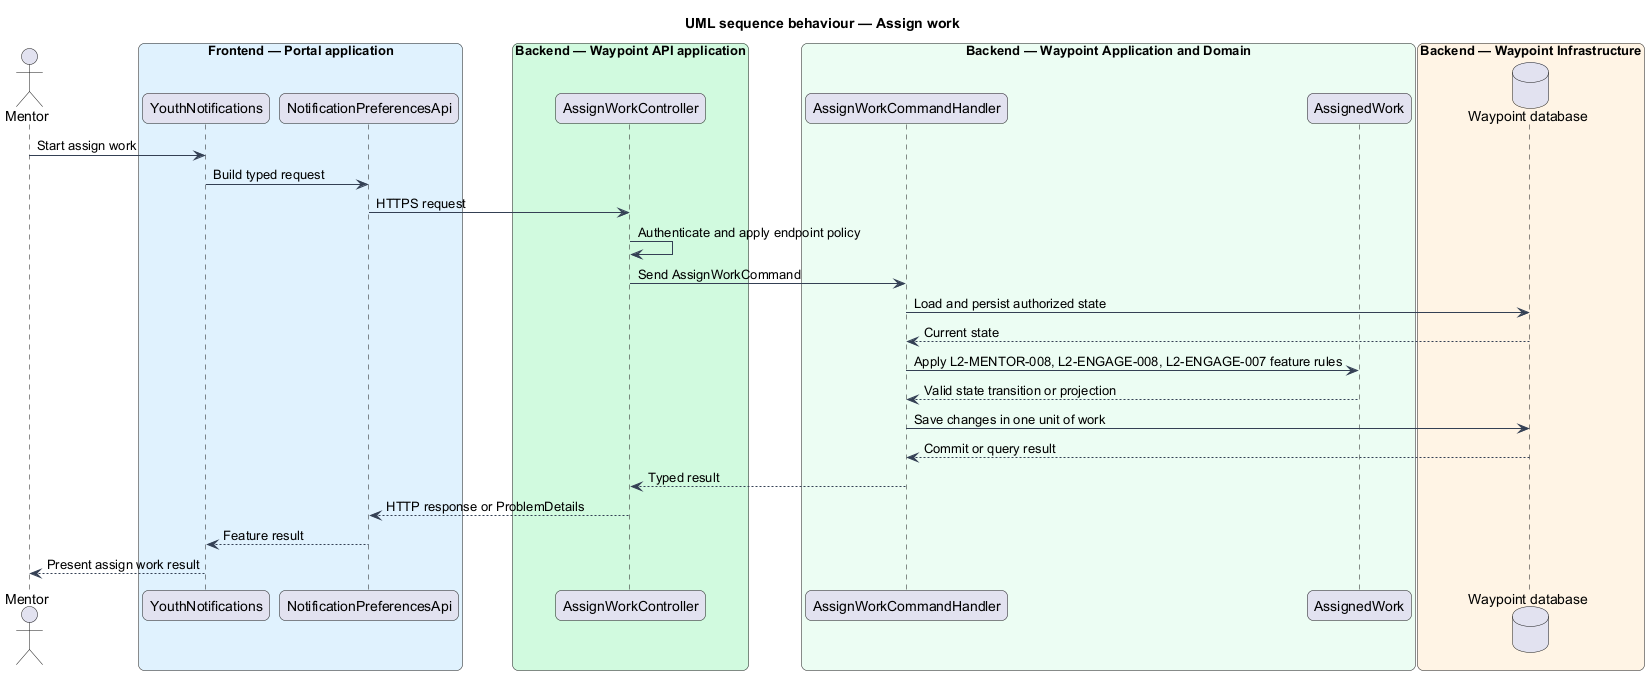

The diagram above was rendered by PlantUML. Its source (embedded in the PNG):
@startuml

title UML sequence behaviour — Assign work
skinparam backgroundColor #FFFFFF
skinparam shadowing false
skinparam roundcorner 12
skinparam defaultFontName Arial
skinparam ArrowColor #344054
skinparam rectangle {
  BorderColor #344054
  FontColor #101828
}
skinparam package {
  BorderColor #667085
  FontColor #101828
  BackgroundColor #F9FAFB
}
actor "Mentor" as actor
box "Frontend — Portal application" #E0F2FE
  participant "YouthNotifications" as page
  participant "NotificationPreferencesApi" as client
end box
box "Backend — Waypoint API application" #D1FADF
  participant "AssignWorkController" as controller
end box
box "Backend — Waypoint Application and Domain" #ECFDF3
  participant "AssignWorkCommandHandler" as handler
  participant "AssignedWork" as entity
end box
box "Backend — Waypoint Infrastructure" #FFF4E5
  database "Waypoint database" as db
end box
actor -> page : Start assign work
page -> client : Build typed request
client -> controller : HTTPS request
controller -> controller : Authenticate and apply endpoint policy
controller -> handler : Send AssignWorkCommand
handler -> db : Load and persist authorized state
db --> handler : Current state
handler -> entity : Apply L2-MENTOR-008, L2-ENGAGE-008, L2-ENGAGE-007 feature rules
entity --> handler : Valid state transition or projection
handler -> db : Save changes in one unit of work
db --> handler : Commit or query result
handler --> controller : Typed result
controller --> client : HTTP response or ProblemDetails
client --> page : Feature result
page --> actor : Present assign work result
@enduml